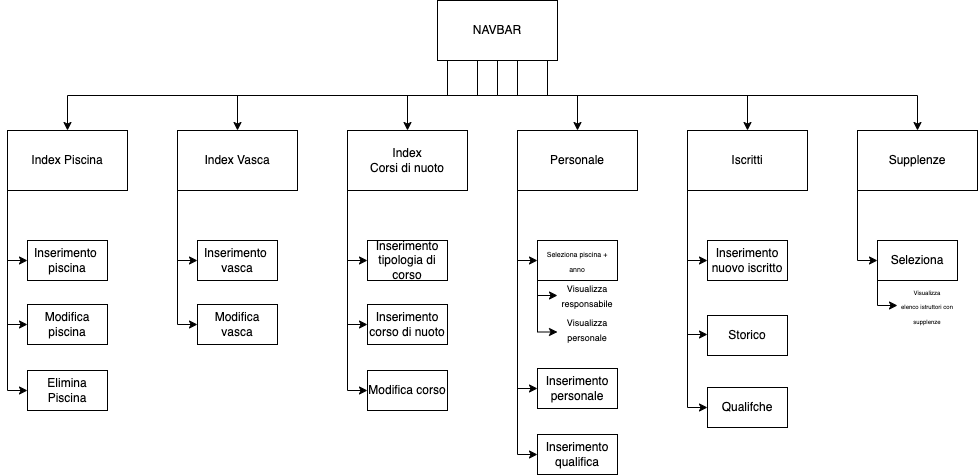

The diagram above was exported from draw.io. Its source (the exported page's mxGraphModel, read from the mxfile embedded in the PNG):
<mxGraphModel dx="1060" dy="692" grid="1" gridSize="10" guides="1" tooltips="1" connect="1" arrows="1" fold="1" page="1" pageScale="1" pageWidth="1169" pageHeight="827" math="0" shadow="0">
  <root>
    <mxCell id="0" />
    <mxCell id="1" parent="0" />
    <mxCell id="p8wJOIbWvvfeco1BrMOa-17" style="edgeStyle=orthogonalEdgeStyle;rounded=0;orthogonalLoop=1;jettySize=auto;html=1;exitX=0;exitY=1;exitDx=0;exitDy=0;entryX=0;entryY=0.5;entryDx=0;entryDy=0;" edge="1" parent="1" source="p8wJOIbWvvfeco1BrMOa-1" target="p8wJOIbWvvfeco1BrMOa-15">
      <mxGeometry relative="1" as="geometry" />
    </mxCell>
    <mxCell id="p8wJOIbWvvfeco1BrMOa-19" style="edgeStyle=orthogonalEdgeStyle;rounded=0;orthogonalLoop=1;jettySize=auto;html=1;exitX=0;exitY=1;exitDx=0;exitDy=0;entryX=0;entryY=0.5;entryDx=0;entryDy=0;" edge="1" parent="1" source="p8wJOIbWvvfeco1BrMOa-1" target="p8wJOIbWvvfeco1BrMOa-18">
      <mxGeometry relative="1" as="geometry" />
    </mxCell>
    <mxCell id="p8wJOIbWvvfeco1BrMOa-21" style="edgeStyle=orthogonalEdgeStyle;rounded=0;orthogonalLoop=1;jettySize=auto;html=1;exitX=0;exitY=1;exitDx=0;exitDy=0;entryX=0;entryY=0.5;entryDx=0;entryDy=0;" edge="1" parent="1" source="p8wJOIbWvvfeco1BrMOa-1" target="p8wJOIbWvvfeco1BrMOa-20">
      <mxGeometry relative="1" as="geometry" />
    </mxCell>
    <mxCell id="p8wJOIbWvvfeco1BrMOa-1" value="Index Piscina" style="rounded=0;whiteSpace=wrap;html=1;" vertex="1" parent="1">
      <mxGeometry x="40" y="200" width="120" height="60" as="geometry" />
    </mxCell>
    <mxCell id="p8wJOIbWvvfeco1BrMOa-8" style="edgeStyle=orthogonalEdgeStyle;rounded=0;orthogonalLoop=1;jettySize=auto;html=1;exitX=0;exitY=1;exitDx=0;exitDy=0;entryX=0.5;entryY=0;entryDx=0;entryDy=0;" edge="1" parent="1" source="p8wJOIbWvvfeco1BrMOa-2" target="p8wJOIbWvvfeco1BrMOa-1">
      <mxGeometry relative="1" as="geometry">
        <Array as="points">
          <mxPoint x="480" y="130" />
          <mxPoint x="480" y="165" />
          <mxPoint x="100" y="165" />
        </Array>
      </mxGeometry>
    </mxCell>
    <mxCell id="p8wJOIbWvvfeco1BrMOa-9" style="edgeStyle=orthogonalEdgeStyle;rounded=0;orthogonalLoop=1;jettySize=auto;html=1;exitX=0.25;exitY=1;exitDx=0;exitDy=0;entryX=0.5;entryY=0;entryDx=0;entryDy=0;" edge="1" parent="1" source="p8wJOIbWvvfeco1BrMOa-2" target="p8wJOIbWvvfeco1BrMOa-3">
      <mxGeometry relative="1" as="geometry">
        <Array as="points">
          <mxPoint x="510" y="130" />
          <mxPoint x="510" y="165" />
          <mxPoint x="270" y="165" />
        </Array>
      </mxGeometry>
    </mxCell>
    <mxCell id="p8wJOIbWvvfeco1BrMOa-10" style="edgeStyle=orthogonalEdgeStyle;rounded=0;orthogonalLoop=1;jettySize=auto;html=1;exitX=0.5;exitY=1;exitDx=0;exitDy=0;entryX=0.5;entryY=0;entryDx=0;entryDy=0;" edge="1" parent="1" source="p8wJOIbWvvfeco1BrMOa-2" target="p8wJOIbWvvfeco1BrMOa-4">
      <mxGeometry relative="1" as="geometry" />
    </mxCell>
    <mxCell id="p8wJOIbWvvfeco1BrMOa-11" style="edgeStyle=orthogonalEdgeStyle;rounded=0;orthogonalLoop=1;jettySize=auto;html=1;exitX=0.5;exitY=1;exitDx=0;exitDy=0;entryX=0.5;entryY=0;entryDx=0;entryDy=0;" edge="1" parent="1" source="p8wJOIbWvvfeco1BrMOa-2" target="p8wJOIbWvvfeco1BrMOa-5">
      <mxGeometry relative="1" as="geometry" />
    </mxCell>
    <mxCell id="p8wJOIbWvvfeco1BrMOa-12" style="edgeStyle=orthogonalEdgeStyle;rounded=0;orthogonalLoop=1;jettySize=auto;html=1;exitX=0.75;exitY=1;exitDx=0;exitDy=0;" edge="1" parent="1" source="p8wJOIbWvvfeco1BrMOa-2" target="p8wJOIbWvvfeco1BrMOa-6">
      <mxGeometry relative="1" as="geometry">
        <Array as="points">
          <mxPoint x="550" y="130" />
          <mxPoint x="550" y="165" />
          <mxPoint x="780" y="165" />
        </Array>
      </mxGeometry>
    </mxCell>
    <mxCell id="p8wJOIbWvvfeco1BrMOa-13" style="edgeStyle=orthogonalEdgeStyle;rounded=0;orthogonalLoop=1;jettySize=auto;html=1;exitX=1;exitY=1;exitDx=0;exitDy=0;entryX=0.5;entryY=0;entryDx=0;entryDy=0;" edge="1" parent="1" source="p8wJOIbWvvfeco1BrMOa-2" target="p8wJOIbWvvfeco1BrMOa-7">
      <mxGeometry relative="1" as="geometry">
        <Array as="points">
          <mxPoint x="580" y="130" />
          <mxPoint x="580" y="165" />
          <mxPoint x="950" y="165" />
        </Array>
      </mxGeometry>
    </mxCell>
    <mxCell id="p8wJOIbWvvfeco1BrMOa-2" value="NAVBAR" style="rounded=0;whiteSpace=wrap;html=1;" vertex="1" parent="1">
      <mxGeometry x="470" y="70" width="120" height="60" as="geometry" />
    </mxCell>
    <mxCell id="p8wJOIbWvvfeco1BrMOa-3" value="Index Vasca" style="rounded=0;whiteSpace=wrap;html=1;" vertex="1" parent="1">
      <mxGeometry x="210" y="200" width="120" height="60" as="geometry" />
    </mxCell>
    <mxCell id="p8wJOIbWvvfeco1BrMOa-4" value="Index&lt;br&gt;Corsi di nuoto" style="rounded=0;whiteSpace=wrap;html=1;" vertex="1" parent="1">
      <mxGeometry x="380" y="200" width="120" height="60" as="geometry" />
    </mxCell>
    <mxCell id="p8wJOIbWvvfeco1BrMOa-5" value="Personale" style="rounded=0;whiteSpace=wrap;html=1;" vertex="1" parent="1">
      <mxGeometry x="550" y="200" width="120" height="60" as="geometry" />
    </mxCell>
    <mxCell id="p8wJOIbWvvfeco1BrMOa-6" value="Iscritti" style="rounded=0;whiteSpace=wrap;html=1;" vertex="1" parent="1">
      <mxGeometry x="720" y="200" width="120" height="60" as="geometry" />
    </mxCell>
    <mxCell id="p8wJOIbWvvfeco1BrMOa-7" value="Supplenze" style="rounded=0;whiteSpace=wrap;html=1;" vertex="1" parent="1">
      <mxGeometry x="890" y="200" width="120" height="60" as="geometry" />
    </mxCell>
    <mxCell id="p8wJOIbWvvfeco1BrMOa-15" value="Inserimento&amp;nbsp;&lt;br&gt;piscina" style="rounded=0;whiteSpace=wrap;html=1;" vertex="1" parent="1">
      <mxGeometry x="60" y="310" width="80" height="40" as="geometry" />
    </mxCell>
    <mxCell id="p8wJOIbWvvfeco1BrMOa-18" value="Modifica&lt;br&gt;piscina" style="rounded=0;whiteSpace=wrap;html=1;" vertex="1" parent="1">
      <mxGeometry x="60" y="374" width="80" height="40" as="geometry" />
    </mxCell>
    <mxCell id="p8wJOIbWvvfeco1BrMOa-20" value="Elimina&lt;br&gt;Piscina" style="rounded=0;whiteSpace=wrap;html=1;" vertex="1" parent="1">
      <mxGeometry x="60" y="440" width="80" height="40" as="geometry" />
    </mxCell>
    <mxCell id="p8wJOIbWvvfeco1BrMOa-22" style="edgeStyle=orthogonalEdgeStyle;rounded=0;orthogonalLoop=1;jettySize=auto;html=1;exitX=0;exitY=1;exitDx=0;exitDy=0;entryX=0;entryY=0.5;entryDx=0;entryDy=0;" edge="1" parent="1" target="p8wJOIbWvvfeco1BrMOa-25">
      <mxGeometry relative="1" as="geometry">
        <mxPoint x="210" y="260" as="sourcePoint" />
        <Array as="points">
          <mxPoint x="210" y="330" />
        </Array>
      </mxGeometry>
    </mxCell>
    <mxCell id="p8wJOIbWvvfeco1BrMOa-23" style="edgeStyle=orthogonalEdgeStyle;rounded=0;orthogonalLoop=1;jettySize=auto;html=1;exitX=0;exitY=1;exitDx=0;exitDy=0;entryX=0;entryY=0.5;entryDx=0;entryDy=0;" edge="1" parent="1" target="p8wJOIbWvvfeco1BrMOa-26">
      <mxGeometry relative="1" as="geometry">
        <mxPoint x="210" y="260" as="sourcePoint" />
        <Array as="points">
          <mxPoint x="210" y="394" />
        </Array>
      </mxGeometry>
    </mxCell>
    <mxCell id="p8wJOIbWvvfeco1BrMOa-25" value="Inserimento&amp;nbsp;&lt;br&gt;vasca" style="rounded=0;whiteSpace=wrap;html=1;" vertex="1" parent="1">
      <mxGeometry x="230" y="310" width="80" height="40" as="geometry" />
    </mxCell>
    <mxCell id="p8wJOIbWvvfeco1BrMOa-26" value="Modifica&lt;br&gt;vasca" style="rounded=0;whiteSpace=wrap;html=1;" vertex="1" parent="1">
      <mxGeometry x="230" y="374" width="80" height="40" as="geometry" />
    </mxCell>
    <mxCell id="p8wJOIbWvvfeco1BrMOa-37" style="edgeStyle=orthogonalEdgeStyle;rounded=0;orthogonalLoop=1;jettySize=auto;html=1;exitX=0;exitY=1;exitDx=0;exitDy=0;entryX=0;entryY=0.5;entryDx=0;entryDy=0;" edge="1" parent="1" target="p8wJOIbWvvfeco1BrMOa-40">
      <mxGeometry relative="1" as="geometry">
        <mxPoint x="380" y="260" as="sourcePoint" />
        <Array as="points">
          <mxPoint x="380" y="330" />
        </Array>
      </mxGeometry>
    </mxCell>
    <mxCell id="p8wJOIbWvvfeco1BrMOa-38" style="edgeStyle=orthogonalEdgeStyle;rounded=0;orthogonalLoop=1;jettySize=auto;html=1;exitX=0;exitY=1;exitDx=0;exitDy=0;entryX=0;entryY=0.5;entryDx=0;entryDy=0;" edge="1" parent="1" target="p8wJOIbWvvfeco1BrMOa-41">
      <mxGeometry relative="1" as="geometry">
        <mxPoint x="380" y="260" as="sourcePoint" />
        <Array as="points">
          <mxPoint x="380" y="394" />
        </Array>
      </mxGeometry>
    </mxCell>
    <mxCell id="p8wJOIbWvvfeco1BrMOa-39" style="edgeStyle=orthogonalEdgeStyle;rounded=0;orthogonalLoop=1;jettySize=auto;html=1;exitX=0;exitY=1;exitDx=0;exitDy=0;entryX=0;entryY=0.5;entryDx=0;entryDy=0;" edge="1" parent="1" target="p8wJOIbWvvfeco1BrMOa-42">
      <mxGeometry relative="1" as="geometry">
        <mxPoint x="380" y="260" as="sourcePoint" />
        <Array as="points">
          <mxPoint x="380" y="460" />
        </Array>
      </mxGeometry>
    </mxCell>
    <mxCell id="p8wJOIbWvvfeco1BrMOa-40" value="Inserimento tipologia di corso" style="rounded=0;whiteSpace=wrap;html=1;" vertex="1" parent="1">
      <mxGeometry x="400" y="310" width="80" height="40" as="geometry" />
    </mxCell>
    <mxCell id="p8wJOIbWvvfeco1BrMOa-41" value="Inserimento&lt;br&gt;corso di nuoto" style="rounded=0;whiteSpace=wrap;html=1;" vertex="1" parent="1">
      <mxGeometry x="400" y="374" width="80" height="40" as="geometry" />
    </mxCell>
    <mxCell id="p8wJOIbWvvfeco1BrMOa-42" value="Modifica corso" style="rounded=0;whiteSpace=wrap;html=1;" vertex="1" parent="1">
      <mxGeometry x="400" y="440" width="80" height="40" as="geometry" />
    </mxCell>
    <mxCell id="p8wJOIbWvvfeco1BrMOa-43" style="edgeStyle=orthogonalEdgeStyle;rounded=0;orthogonalLoop=1;jettySize=auto;html=1;exitX=0;exitY=1;exitDx=0;exitDy=0;entryX=0;entryY=0.5;entryDx=0;entryDy=0;" edge="1" parent="1" target="p8wJOIbWvvfeco1BrMOa-46">
      <mxGeometry relative="1" as="geometry">
        <mxPoint x="550" y="260" as="sourcePoint" />
        <Array as="points">
          <mxPoint x="550" y="330" />
        </Array>
      </mxGeometry>
    </mxCell>
    <mxCell id="p8wJOIbWvvfeco1BrMOa-44" style="edgeStyle=orthogonalEdgeStyle;rounded=0;orthogonalLoop=1;jettySize=auto;html=1;exitX=0;exitY=1;exitDx=0;exitDy=0;entryX=0;entryY=0.5;entryDx=0;entryDy=0;" edge="1" parent="1" target="p8wJOIbWvvfeco1BrMOa-47">
      <mxGeometry relative="1" as="geometry">
        <mxPoint x="550" y="324" as="sourcePoint" />
        <Array as="points">
          <mxPoint x="550" y="458" />
        </Array>
      </mxGeometry>
    </mxCell>
    <mxCell id="p8wJOIbWvvfeco1BrMOa-45" style="edgeStyle=orthogonalEdgeStyle;rounded=0;orthogonalLoop=1;jettySize=auto;html=1;entryX=0;entryY=0.5;entryDx=0;entryDy=0;" edge="1" parent="1" target="p8wJOIbWvvfeco1BrMOa-48">
      <mxGeometry relative="1" as="geometry">
        <mxPoint x="550" y="210" as="sourcePoint" />
        <Array as="points">
          <mxPoint x="550" y="524" />
        </Array>
      </mxGeometry>
    </mxCell>
    <mxCell id="p8wJOIbWvvfeco1BrMOa-46" value="&lt;font style=&quot;font-size: 7px;&quot;&gt;Seleziona piscina + anno&lt;/font&gt;" style="rounded=0;whiteSpace=wrap;html=1;" vertex="1" parent="1">
      <mxGeometry x="570" y="310" width="80" height="40" as="geometry" />
    </mxCell>
    <mxCell id="p8wJOIbWvvfeco1BrMOa-47" value="Inserimento personale" style="rounded=0;whiteSpace=wrap;html=1;" vertex="1" parent="1">
      <mxGeometry x="570" y="438" width="80" height="40" as="geometry" />
    </mxCell>
    <mxCell id="p8wJOIbWvvfeco1BrMOa-48" value="Inserimento qualifica" style="rounded=0;whiteSpace=wrap;html=1;" vertex="1" parent="1">
      <mxGeometry x="570" y="504" width="80" height="40" as="geometry" />
    </mxCell>
    <mxCell id="p8wJOIbWvvfeco1BrMOa-51" value="&lt;font style=&quot;font-size: 9px;&quot;&gt;Visualizza responsabile&lt;/font&gt;" style="text;html=1;strokeColor=none;fillColor=none;align=center;verticalAlign=middle;whiteSpace=wrap;rounded=0;" vertex="1" parent="1">
      <mxGeometry x="590" y="350" width="60" height="30" as="geometry" />
    </mxCell>
    <mxCell id="p8wJOIbWvvfeco1BrMOa-52" value="&lt;font style=&quot;font-size: 9px;&quot;&gt;Visualizza personale&lt;/font&gt;" style="text;html=1;strokeColor=none;fillColor=none;align=center;verticalAlign=middle;whiteSpace=wrap;rounded=0;" vertex="1" parent="1">
      <mxGeometry x="590" y="384" width="60" height="30" as="geometry" />
    </mxCell>
    <mxCell id="p8wJOIbWvvfeco1BrMOa-56" value="" style="endArrow=none;html=1;rounded=0;entryX=0;entryY=1;entryDx=0;entryDy=0;exitX=0;exitY=0.5;exitDx=0;exitDy=0;endFill=0;startArrow=classic;startFill=1;" edge="1" parent="1" source="p8wJOIbWvvfeco1BrMOa-51" target="p8wJOIbWvvfeco1BrMOa-46">
      <mxGeometry width="50" height="50" relative="1" as="geometry">
        <mxPoint x="580" y="420" as="sourcePoint" />
        <mxPoint x="630" y="370" as="targetPoint" />
        <Array as="points">
          <mxPoint x="570" y="365" />
        </Array>
      </mxGeometry>
    </mxCell>
    <mxCell id="p8wJOIbWvvfeco1BrMOa-57" value="" style="endArrow=none;html=1;rounded=0;exitX=0;exitY=0.5;exitDx=0;exitDy=0;endFill=0;startArrow=classic;startFill=1;" edge="1" parent="1">
      <mxGeometry width="50" height="50" relative="1" as="geometry">
        <mxPoint x="590" y="401.5" as="sourcePoint" />
        <mxPoint x="570" y="350" as="targetPoint" />
        <Array as="points">
          <mxPoint x="570" y="401.5" />
        </Array>
      </mxGeometry>
    </mxCell>
    <mxCell id="p8wJOIbWvvfeco1BrMOa-58" style="edgeStyle=orthogonalEdgeStyle;rounded=0;orthogonalLoop=1;jettySize=auto;html=1;exitX=0;exitY=1;exitDx=0;exitDy=0;entryX=0;entryY=0.5;entryDx=0;entryDy=0;" edge="1" parent="1" target="p8wJOIbWvvfeco1BrMOa-59">
      <mxGeometry relative="1" as="geometry">
        <mxPoint x="720" y="260" as="sourcePoint" />
        <Array as="points">
          <mxPoint x="720" y="330" />
        </Array>
      </mxGeometry>
    </mxCell>
    <mxCell id="p8wJOIbWvvfeco1BrMOa-59" value="Inserimento nuovo iscritto" style="rounded=0;whiteSpace=wrap;html=1;" vertex="1" parent="1">
      <mxGeometry x="740" y="310" width="80" height="40" as="geometry" />
    </mxCell>
    <mxCell id="p8wJOIbWvvfeco1BrMOa-61" style="edgeStyle=orthogonalEdgeStyle;rounded=0;orthogonalLoop=1;jettySize=auto;html=1;exitX=0;exitY=1;exitDx=0;exitDy=0;entryX=0;entryY=0.5;entryDx=0;entryDy=0;" edge="1" parent="1">
      <mxGeometry relative="1" as="geometry">
        <mxPoint x="720" y="270" as="sourcePoint" />
        <Array as="points">
          <mxPoint x="720" y="404" />
        </Array>
        <mxPoint x="740" y="404" as="targetPoint" />
      </mxGeometry>
    </mxCell>
    <mxCell id="p8wJOIbWvvfeco1BrMOa-65" value="Storico" style="rounded=0;whiteSpace=wrap;html=1;" vertex="1" parent="1">
      <mxGeometry x="740" y="385" width="80" height="40" as="geometry" />
    </mxCell>
    <mxCell id="p8wJOIbWvvfeco1BrMOa-66" style="edgeStyle=orthogonalEdgeStyle;rounded=0;orthogonalLoop=1;jettySize=auto;html=1;entryX=0;entryY=0.5;entryDx=0;entryDy=0;" edge="1" parent="1" target="p8wJOIbWvvfeco1BrMOa-67">
      <mxGeometry relative="1" as="geometry">
        <mxPoint x="720" y="260" as="sourcePoint" />
        <Array as="points">
          <mxPoint x="720" y="477" />
        </Array>
      </mxGeometry>
    </mxCell>
    <mxCell id="p8wJOIbWvvfeco1BrMOa-67" value="Qualifche" style="rounded=0;whiteSpace=wrap;html=1;" vertex="1" parent="1">
      <mxGeometry x="740" y="457" width="80" height="40" as="geometry" />
    </mxCell>
    <mxCell id="p8wJOIbWvvfeco1BrMOa-71" style="edgeStyle=orthogonalEdgeStyle;rounded=0;orthogonalLoop=1;jettySize=auto;html=1;exitX=0;exitY=1;exitDx=0;exitDy=0;entryX=0;entryY=0.5;entryDx=0;entryDy=0;" edge="1" parent="1" target="p8wJOIbWvvfeco1BrMOa-72">
      <mxGeometry relative="1" as="geometry">
        <mxPoint x="890" y="260" as="sourcePoint" />
        <Array as="points">
          <mxPoint x="890" y="330" />
        </Array>
      </mxGeometry>
    </mxCell>
    <mxCell id="p8wJOIbWvvfeco1BrMOa-72" value="Seleziona" style="rounded=0;whiteSpace=wrap;html=1;" vertex="1" parent="1">
      <mxGeometry x="910" y="310" width="80" height="40" as="geometry" />
    </mxCell>
    <mxCell id="p8wJOIbWvvfeco1BrMOa-73" value="&lt;font style=&quot;font-size: 6px;&quot;&gt;Visualizza&lt;br&gt;elenco istruttori con supplenze&lt;br&gt;&lt;/font&gt;" style="text;html=1;strokeColor=none;fillColor=none;align=center;verticalAlign=middle;whiteSpace=wrap;rounded=0;" vertex="1" parent="1">
      <mxGeometry x="930" y="360" width="60" height="30" as="geometry" />
    </mxCell>
    <mxCell id="p8wJOIbWvvfeco1BrMOa-74" value="" style="endArrow=none;html=1;rounded=0;entryX=0;entryY=1;entryDx=0;entryDy=0;exitX=0;exitY=0.5;exitDx=0;exitDy=0;endFill=0;startArrow=classic;startFill=1;" edge="1" parent="1" source="p8wJOIbWvvfeco1BrMOa-73">
      <mxGeometry width="50" height="50" relative="1" as="geometry">
        <mxPoint x="920" y="420" as="sourcePoint" />
        <mxPoint x="910" y="350" as="targetPoint" />
        <Array as="points">
          <mxPoint x="910" y="375" />
        </Array>
      </mxGeometry>
    </mxCell>
  </root>
</mxGraphModel>